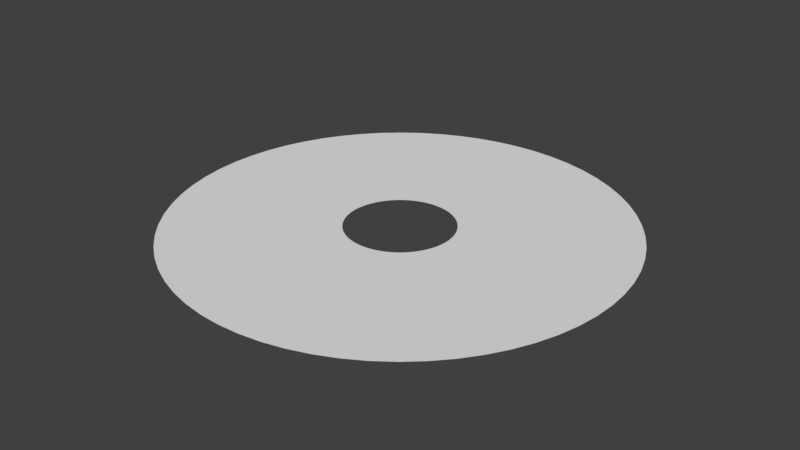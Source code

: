 # Source: BasicRingv4.blend  (saved by Blender 2.77.0; exported with 4.5.12 LTS)
import bpy
from mathutils import Matrix  # noqa: F401  (used for matrix-valued properties, if any)

bpy.ops.wm.read_factory_settings(use_empty=True)
scene = bpy.context.scene
scene.name = 'Scene'

# ---- collections
col_collection_1 = bpy.data.collections.new('Collection 1'); scene.collection.children.link(col_collection_1)

# ---- world
world_world = bpy.data.worlds.new('World'); scene.world = world_world
world_world.color = (0.05088, 0.05088, 0.05088)
world_world.use_sun_shadow = False
world_world.sun_shadow_jitter_overblur = 0.0
world_world.cycles.sampling_method = 'MANUAL'

# ---- meshes
me_circle = bpy.data.meshes.new('Circle')
me_circle.from_pydata([(5.367e-07, 0.12, -0.001725), (-0.01176, 0.1194, -0.001725), (-0.02341, 0.1177, -0.001725), (-0.03483, 0.1148, -0.001725), (-0.04592, 0.1109, -0.001725), (-0.05657, 0.1058, -0.001725), (-0.06667, 0.09978, -0.001725), (-0.07613, 0.09276, -0.001725), (-0.08485, 0.08485, -0.001725), (-0.09276, 0.07613, -0.001725), (-0.09978, 0.06667, -0.001725), (-0.1058, 0.05657, -0.001725), (-0.1109, 0.04592, -0.001725), (-0.1148, 0.03483, -0.001725), (-0.1177, 0.02341, -0.001725), (-0.1194, 0.01176, -0.001725), (-0.12, -2.555e-07, -0.001725), (-0.1194, -0.01176, -0.001725), (-0.1177, -0.02341, -0.001725), (-0.1148, -0.03483, -0.001725), (-0.1109, -0.04592, -0.001725), (-0.1058, -0.05657, -0.001725), (-0.09978, -0.06667, -0.001725), (-0.09276, -0.07613, -0.001725), (-0.08485, -0.08485, -0.001725), (-0.07613, -0.09276, -0.001725), (-0.06667, -0.09978, -0.001725), (-0.05657, -0.1058, -0.001725), (-0.04592, -0.1109, -0.001725), (-0.03483, -0.1148, -0.001725), (-0.02341, -0.1177, -0.001725), (-0.01176, -0.1194, -0.001725), (6.33e-07, -0.12, -0.001725), (0.01176, -0.1194, -0.001725), (0.02341, -0.1177, -0.001725), (0.03483, -0.1148, -0.001725), (0.04592, -0.1109, -0.001725), (0.05657, -0.1058, -0.001725), (0.06667, -0.09978, -0.001725), (0.07613, -0.09276, -0.001725), (0.08485, -0.08485, -0.001725), (0.09276, -0.07613, -0.001725), (0.09978, -0.06667, -0.001725), (0.1058, -0.05657, -0.001725), (0.1109, -0.04592, -0.001725), (0.1148, -0.03483, -0.001725), (0.1177, -0.02341, -0.001725), (0.1194, -0.01176, -0.001725), (0.12, -2.917e-07, -0.001725), (0.1194, 0.01176, -0.001725), (0.1177, 0.02341, -0.001725), (0.1148, 0.03483, -0.001725), (0.1109, 0.04592, -0.001725), (0.1058, 0.05657, -0.001725), (0.09978, 0.06667, -0.001725), (0.09276, 0.07613, -0.001725), (0.08485, 0.08485, -0.001725), (0.07613, 0.09276, -0.001725), (0.06667, 0.09978, -0.001725), (0.05657, 0.1058, -0.001725), (0.04592, 0.1109, -0.001725), (0.03484, 0.1148, -0.001725), (0.02341, 0.1177, -0.001725), (0.01176, 0.1194, -0.001725), (2.614e-07, 0.5034, -0.001725), (-0.04934, 0.5009, -0.001725), (-0.0982, 0.4937, -0.001725), (-0.1461, 0.4817, -0.001725), (-0.1926, 0.465, -0.001725), (-0.2373, 0.4439, -0.001725), (-0.2797, 0.4185, -0.001725), (-0.3193, 0.3891, -0.001725), (-0.3559, 0.3559, -0.001725), (-0.3891, 0.3193, -0.001725), (-0.4185, 0.2797, -0.001725), (-0.4439, 0.2373, -0.001725), (-0.465, 0.1926, -0.001725), (-0.4817, 0.1461, -0.001725), (-0.4937, 0.0982, -0.001725), (-0.5009, 0.04934, -0.001725), (-0.5034, -1.988e-07, -0.001725), (-0.5009, -0.04934, -0.001725), (-0.4937, -0.0982, -0.001725), (-0.4817, -0.1461, -0.001725), (-0.465, -0.1926, -0.001725), (-0.4439, -0.2373, -0.001725), (-0.4185, -0.2797, -0.001725), (-0.3891, -0.3193, -0.001725), (-0.3559, -0.3559, -0.001725), (-0.3193, -0.3891, -0.001725), (-0.2797, -0.4185, -0.001725), (-0.2373, -0.4439, -0.001725), (-0.1926, -0.465, -0.001725), (-0.1461, -0.4817, -0.001725), (-0.0982, -0.4937, -0.001725), (-0.04934, -0.5009, -0.001725), (6.655e-07, -0.5034, -0.001725), (0.04934, -0.5009, -0.001725), (0.0982, -0.4937, -0.001725), (0.1461, -0.4817, -0.001725), (0.1926, -0.465, -0.001725), (0.2373, -0.4439, -0.001725), (0.2797, -0.4185, -0.001725), (0.3193, -0.3891, -0.001725), (0.3559, -0.3559, -0.001725), (0.3891, -0.3193, -0.001725), (0.4185, -0.2797, -0.001725), (0.4439, -0.2373, -0.001725), (0.465, -0.1926, -0.001725), (0.4817, -0.1461, -0.001725), (0.4937, -0.0982, -0.001725), (0.5009, -0.04934, -0.001725), (0.5034, -3.508e-07, -0.001725), (0.5009, 0.04934, -0.001725), (0.4937, 0.0982, -0.001725), (0.4817, 0.1461, -0.001725), (0.465, 0.1926, -0.001725), (0.4439, 0.2373, -0.001725), (0.4185, 0.2797, -0.001725), (0.3891, 0.3193, -0.001725), (0.3559, 0.3559, -0.001725), (0.3193, 0.3891, -0.001725), (0.2797, 0.4185, -0.001725), (0.2373, 0.4439, -0.001725), (0.1926, 0.465, -0.001725), (0.1461, 0.4817, -0.001725), (0.0982, 0.4937, -0.001725), (0.04934, 0.5009, -0.001725), (-0.01176, 0.1194, -0.002), (5.367e-07, 0.12, -0.002), (-0.02341, 0.1177, -0.002), (-0.03483, 0.1148, -0.002), (-0.04592, 0.1109, -0.002), (-0.05657, 0.1058, -0.002), (-0.06667, 0.09978, -0.002), (-0.07613, 0.09276, -0.002), (-0.08485, 0.08485, -0.002), (-0.09276, 0.07613, -0.002), (-0.09978, 0.06667, -0.002), (-0.1058, 0.05657, -0.002), (-0.1109, 0.04592, -0.002), (-0.1148, 0.03483, -0.002), (-0.1177, 0.02341, -0.002), (-0.1194, 0.01176, -0.002), (-0.12, -2.555e-07, -0.002), (-0.1194, -0.01176, -0.002), (-0.1177, -0.02341, -0.002), (-0.1148, -0.03483, -0.002), (-0.1109, -0.04592, -0.002), (-0.1058, -0.05657, -0.002), (-0.09978, -0.06667, -0.002), (-0.09276, -0.07613, -0.002), (-0.08485, -0.08485, -0.002), (-0.07613, -0.09276, -0.002), (-0.06667, -0.09978, -0.002), (-0.05657, -0.1058, -0.002), (-0.04592, -0.1109, -0.002), (-0.03483, -0.1148, -0.002), (-0.02341, -0.1177, -0.002), (-0.01176, -0.1194, -0.002), (6.33e-07, -0.12, -0.002), (0.01176, -0.1194, -0.002), (0.02341, -0.1177, -0.002), (0.03483, -0.1148, -0.002), (0.04592, -0.1109, -0.002), (0.05657, -0.1058, -0.002), (0.06667, -0.09978, -0.002), (0.07613, -0.09276, -0.002), (0.08485, -0.08485, -0.002), (0.09276, -0.07613, -0.002), (0.09978, -0.06667, -0.002), (0.1058, -0.05657, -0.002), (0.1109, -0.04592, -0.002), (0.1148, -0.03483, -0.002), (0.1177, -0.02341, -0.002), (0.1194, -0.01176, -0.002), (0.12, -2.917e-07, -0.002), (0.1194, 0.01176, -0.002), (0.1177, 0.02341, -0.002), (0.1148, 0.03483, -0.002), (0.1109, 0.04592, -0.002), (0.1058, 0.05657, -0.002), (0.09978, 0.06667, -0.002), (0.09276, 0.07613, -0.002), (0.08485, 0.08485, -0.002), (0.07613, 0.09276, -0.002), (0.06667, 0.09978, -0.002), (0.05657, 0.1058, -0.002), (0.04592, 0.1109, -0.002), (0.03484, 0.1148, -0.002), (0.02341, 0.1177, -0.002), (0.01176, 0.1194, -0.002), (-0.04934, 0.5009, -0.002), (2.614e-07, 0.5034, -0.002), (-0.0982, 0.4937, -0.002), (-0.1461, 0.4817, -0.002), (-0.1926, 0.465, -0.002), (-0.2373, 0.4439, -0.002), (-0.2797, 0.4185, -0.002), (-0.3193, 0.3891, -0.002), (-0.3559, 0.3559, -0.002), (-0.3891, 0.3193, -0.002), (-0.4185, 0.2797, -0.002), (-0.4439, 0.2373, -0.002), (-0.465, 0.1926, -0.002), (-0.4817, 0.1461, -0.002), (-0.4937, 0.0982, -0.002), (-0.5009, 0.04934, -0.002), (-0.5034, -1.988e-07, -0.002), (-0.5009, -0.04934, -0.002), (-0.4937, -0.0982, -0.002), (-0.4817, -0.1461, -0.002), (-0.465, -0.1926, -0.002), (-0.4439, -0.2373, -0.002), (-0.4185, -0.2797, -0.002), (-0.3891, -0.3193, -0.002), (-0.3559, -0.3559, -0.002), (-0.3193, -0.3891, -0.002), (-0.2797, -0.4185, -0.002), (-0.2373, -0.4439, -0.002), (-0.1926, -0.465, -0.002), (-0.1461, -0.4817, -0.002), (-0.0982, -0.4937, -0.002), (-0.04934, -0.5009, -0.002), (6.655e-07, -0.5034, -0.002), (0.04934, -0.5009, -0.002), (0.0982, -0.4937, -0.002), (0.1461, -0.4817, -0.002), (0.1926, -0.465, -0.002), (0.2373, -0.4439, -0.002), (0.2797, -0.4185, -0.002), (0.3193, -0.3891, -0.002), (0.3559, -0.3559, -0.002), (0.3891, -0.3193, -0.002), (0.4185, -0.2797, -0.002), (0.4439, -0.2373, -0.002), (0.465, -0.1926, -0.002), (0.4817, -0.1461, -0.002), (0.4937, -0.0982, -0.002), (0.5009, -0.04934, -0.002), (0.5034, -3.508e-07, -0.002), (0.5009, 0.04934, -0.002), (0.4937, 0.0982, -0.002), (0.4817, 0.1461, -0.002), (0.465, 0.1926, -0.002), (0.4439, 0.2373, -0.002), (0.4185, 0.2797, -0.002), (0.3891, 0.3193, -0.002), (0.3559, 0.3559, -0.002), (0.3193, 0.3891, -0.002), (0.2797, 0.4185, -0.002), (0.2373, 0.4439, -0.002), (0.1926, 0.465, -0.002), (0.1461, 0.4817, -0.002), (0.0982, 0.4937, -0.002), (0.04934, 0.5009, -0.002)], [], [(16, 80, 79, 15), (43, 107, 106, 42), (17, 81, 80, 16), (44, 108, 107, 43), (18, 82, 81, 17), (45, 109, 108, 44), (19, 83, 82, 18), (46, 110, 109, 45), (20, 84, 83, 19), (47, 111, 110, 46), (21, 85, 84, 20), (48, 112, 111, 47), (22, 86, 85, 21), (49, 113, 112, 48), (23, 87, 86, 22), (50, 114, 113, 49), (24, 88, 87, 23), (51, 115, 114, 50), (25, 89, 88, 24), (52, 116, 115, 51), (26, 90, 89, 25), (53, 117, 116, 52), (27, 91, 90, 26), (1, 65, 64, 0), (54, 118, 117, 53), (28, 92, 91, 27), (2, 66, 65, 1), (55, 119, 118, 54), (29, 93, 92, 28), (3, 67, 66, 2), (56, 120, 119, 55), (30, 94, 93, 29), (4, 68, 67, 3), (57, 121, 120, 56), (31, 95, 94, 30), (5, 69, 68, 4), (58, 122, 121, 57), (32, 96, 95, 31), (6, 70, 69, 5), (59, 123, 122, 58), (33, 97, 96, 32), (7, 71, 70, 6), (60, 124, 123, 59), (34, 98, 97, 33), (8, 72, 71, 7), (61, 125, 124, 60), (35, 99, 98, 34), (9, 73, 72, 8), (62, 126, 125, 61), (36, 100, 99, 35), (10, 74, 73, 9), (63, 127, 126, 62), (37, 101, 100, 36), (11, 75, 74, 10), (0, 64, 127, 63), (38, 102, 101, 37), (12, 76, 75, 11), (39, 103, 102, 38), (13, 77, 76, 12), (40, 104, 103, 39), (14, 78, 77, 13), (41, 105, 104, 40), (15, 79, 78, 14), (42, 106, 105, 41), (144, 143, 207, 208), (171, 170, 234, 235), (145, 144, 208, 209), (172, 171, 235, 236), (146, 145, 209, 210), (173, 172, 236, 237), (147, 146, 210, 211), (174, 173, 237, 238), (148, 147, 211, 212), (175, 174, 238, 239), (149, 148, 212, 213), (176, 175, 239, 240), (150, 149, 213, 214), (177, 176, 240, 241), (151, 150, 214, 215), (178, 177, 241, 242), (152, 151, 215, 216), (179, 178, 242, 243), (153, 152, 216, 217), (180, 179, 243, 244), (154, 153, 217, 218), (181, 180, 244, 245), (155, 154, 218, 219), (128, 129, 193, 192), (182, 181, 245, 246), (156, 155, 219, 220), (130, 128, 192, 194), (183, 182, 246, 247), (157, 156, 220, 221), (131, 130, 194, 195), (184, 183, 247, 248), (158, 157, 221, 222), (132, 131, 195, 196), (185, 184, 248, 249), (159, 158, 222, 223), (133, 132, 196, 197), (186, 185, 249, 250), (160, 159, 223, 224), (134, 133, 197, 198), (187, 186, 250, 251), (161, 160, 224, 225), (135, 134, 198, 199), (188, 187, 251, 252), (162, 161, 225, 226), (136, 135, 199, 200), (189, 188, 252, 253), (163, 162, 226, 227), (137, 136, 200, 201), (190, 189, 253, 254), (164, 163, 227, 228), (138, 137, 201, 202), (191, 190, 254, 255), (165, 164, 228, 229), (139, 138, 202, 203), (129, 191, 255, 193), (166, 165, 229, 230), (140, 139, 203, 204), (167, 166, 230, 231), (141, 140, 204, 205), (168, 167, 231, 232), (142, 141, 205, 206), (169, 168, 232, 233), (143, 142, 206, 207), (170, 169, 233, 234), (46, 45, 173, 174), (97, 98, 226, 225), (47, 46, 174, 175), (98, 99, 227, 226), (48, 47, 175, 176), (99, 100, 228, 227), (49, 48, 176, 177), (100, 101, 229, 228), (50, 49, 177, 178), (101, 102, 230, 229), (51, 50, 178, 179), (102, 103, 231, 230), (52, 51, 179, 180), (1, 0, 129, 128), (103, 104, 232, 231), (53, 52, 180, 181), (2, 1, 128, 130), (104, 105, 233, 232), (54, 53, 181, 182), (3, 2, 130, 131), (105, 106, 234, 233), (55, 54, 182, 183), (4, 3, 131, 132), (106, 107, 235, 234), (56, 55, 183, 184), (5, 4, 132, 133), (107, 108, 236, 235), (57, 56, 184, 185), (6, 5, 133, 134), (108, 109, 237, 236), (58, 57, 185, 186), (7, 6, 134, 135), (109, 110, 238, 237), (59, 58, 186, 187), (8, 7, 135, 136), (110, 111, 239, 238), (60, 59, 187, 188), (9, 8, 136, 137), (111, 112, 240, 239), (61, 60, 188, 189), (10, 9, 137, 138), (112, 113, 241, 240), (62, 61, 189, 190), (11, 10, 138, 139), (113, 114, 242, 241), (63, 62, 190, 191), (12, 11, 139, 140), (114, 115, 243, 242), (0, 63, 191, 129), (13, 12, 140, 141), (115, 116, 244, 243), (64, 65, 192, 193), (14, 13, 141, 142), (116, 117, 245, 244), (65, 66, 194, 192), (15, 14, 142, 143), (117, 118, 246, 245), (66, 67, 195, 194), (16, 15, 143, 144), (118, 119, 247, 246), (67, 68, 196, 195), (17, 16, 144, 145), (119, 120, 248, 247), (68, 69, 197, 196), (18, 17, 145, 146), (120, 121, 249, 248), (69, 70, 198, 197), (19, 18, 146, 147), (121, 122, 250, 249), (70, 71, 199, 198), (20, 19, 147, 148), (122, 123, 251, 250), (71, 72, 200, 199), (21, 20, 148, 149), (123, 124, 252, 251), (72, 73, 201, 200), (22, 21, 149, 150), (124, 125, 253, 252), (73, 74, 202, 201), (23, 22, 150, 151), (125, 126, 254, 253), (74, 75, 203, 202), (24, 23, 151, 152), (126, 127, 255, 254), (75, 76, 204, 203), (25, 24, 152, 153), (127, 64, 193, 255), (76, 77, 205, 204), (26, 25, 153, 154), (77, 78, 206, 205), (27, 26, 154, 155), (78, 79, 207, 206), (28, 27, 155, 156), (79, 80, 208, 207), (29, 28, 156, 157), (80, 81, 209, 208), (30, 29, 157, 158), (81, 82, 210, 209), (31, 30, 158, 159), (82, 83, 211, 210), (32, 31, 159, 160), (83, 84, 212, 211), (33, 32, 160, 161), (84, 85, 213, 212), (34, 33, 161, 162), (85, 86, 214, 213), (35, 34, 162, 163), (86, 87, 215, 214), (36, 35, 163, 164), (87, 88, 216, 215), (37, 36, 164, 165), (88, 89, 217, 216), (38, 37, 165, 166), (89, 90, 218, 217), (39, 38, 166, 167), (90, 91, 219, 218), (40, 39, 167, 168), (91, 92, 220, 219), (41, 40, 168, 169), (92, 93, 221, 220), (42, 41, 169, 170), (93, 94, 222, 221), (43, 42, 170, 171), (94, 95, 223, 222), (44, 43, 171, 172), (95, 96, 224, 223), (45, 44, 172, 173), (96, 97, 225, 224)])
_uv = me_circle.uv_layers.new(name='UVMap')
_uv.uv.foreach_set('vector', [0.25, 0.0, 0.25, 1.0, 0.2656, 1.0, 0.2656, 0.0, 0.8281, 5.96e-08, 0.8281, 1.0, 0.8438, 1.0, 0.8438, 5.96e-08, 0.2344, 0.0, 0.2344, 1.0, 0.25, 1.0, 0.25, 0.0, 0.8125, 5.96e-08, 0.8125, 1.0, 0.8281, 1.0, 0.8281, 5.96e-08, 0.2188, 0.0, 0.2188, 1.0, 0.2344, 1.0, 0.2344, 0.0, 0.7969, 5.96e-08, 0.7969, 1.0, 0.8125, 1.0, 0.8125, 5.96e-08, 0.2031, -5.96e-08, 0.2031, 1.0, 0.2188, 1.0, 0.2188, 0.0, 0.7813, 5.96e-08, 0.7813, 1.0, 0.7969, 1.0, 0.7969, 5.96e-08, 0.1875, -5.96e-08, 0.1875, 1.0, 0.2031, 1.0, 0.2031, -5.96e-08, 0.7656, 5.96e-08, 0.7656, 1.0, 0.7813, 1.0, 0.7813, 5.96e-08, 0.1719, -5.96e-08, 0.1719, 1.0, 0.1875, 1.0, 0.1875, -5.96e-08, 0.75, 5.96e-08, 0.75, 1.0, 0.7656, 1.0, 0.7656, 5.96e-08, 0.1563, -5.96e-08, 0.1563, 1.0, 0.1719, 1.0, 0.1719, -5.96e-08, 0.7344, 0.0, 0.7344, 1.0, 0.75, 1.0, 0.75, 5.96e-08, 0.1406, -5.96e-08, 0.1406, 1.0, 0.1563, 1.0, 0.1563, -5.96e-08, 0.7188, 0.0, 0.7188, 1.0, 0.7344, 1.0, 0.7344, 0.0, 0.125, -5.96e-08, 0.125, 1.0, 0.1406, 1.0, 0.1406, -5.96e-08, 0.7031, 0.0, 0.7031, 1.0, 0.7188, 1.0, 0.7188, 0.0, 0.1094, -5.96e-08, 0.1094, 1.0, 0.125, 1.0, 0.125, -5.96e-08, 0.6875, 0.0, 0.6875, 1.0, 0.7031, 1.0, 0.7031, 0.0, 0.09375, -5.96e-08, 0.09375, 1.0, 0.1094, 1.0, 0.1094, -5.96e-08, 0.6719, 0.0, 0.6719, 1.0, 0.6875, 1.0, 0.6875, 0.0, 0.07813, -5.96e-08, 0.07813, 1.0, 0.09375, 1.0, 0.09375, -5.96e-08, 0.4844, 0.0, 0.4844, 1.0, 0.5, 1.0, 0.5, 0.0, 0.6563, 0.0, 0.6563, 1.0, 0.6719, 1.0, 0.6719, 0.0, 0.0625, -5.96e-08, 0.0625, 1.0, 0.07813, 1.0, 0.07813, -5.96e-08, 0.4688, 0.0, 0.4688, 1.0, 0.4844, 1.0, 0.4844, 0.0, 0.6406, 0.0, 0.6406, 1.0, 0.6563, 1.0, 0.6563, 0.0, 0.04688, -5.96e-08, 0.04688, 1.0, 0.0625, 1.0, 0.0625, -5.96e-08, 0.4531, 0.0, 0.4531, 1.0, 0.4688, 1.0, 0.4688, 0.0, 0.625, 0.0, 0.625, 1.0, 0.6406, 1.0, 0.6406, 0.0, 0.03125, -5.96e-08, 0.03125, 1.0, 0.04688, 1.0, 0.04688, -5.96e-08, 0.4375, 0.0, 0.4375, 1.0, 0.4531, 1.0, 0.4531, 0.0, 0.6094, 0.0, 0.6094, 1.0, 0.625, 1.0, 0.625, 0.0, 0.01563, -5.96e-08, 0.01563, 1.0, 0.03125, 1.0, 0.03125, -5.96e-08, 0.4219, 0.0, 0.4219, 1.0, 0.4375, 1.0, 0.4375, 0.0, 0.5938, 0.0, 0.5938, 1.0, 0.6094, 1.0, 0.6094, 0.0, 3.576e-07, -1.192e-07, 8.345e-07, 1.0, 0.01563, 1.0, 0.01563, -5.96e-08, 0.4063, 0.0, 0.4063, 1.0, 0.4219, 1.0, 0.4219, 0.0, 0.5781, 0.0, 0.5781, 1.0, 0.5938, 1.0, 0.5938, 0.0, 0.9844, 5.96e-08, 0.9844, 1.0, 1.0, 1.0, 1.0, 5.96e-08, 0.3906, 0.0, 0.3906, 1.0, 0.4063, 1.0, 0.4063, 0.0, 0.5625, 0.0, 0.5625, 1.0, 0.5781, 1.0, 0.5781, 0.0, 0.9688, 5.96e-08, 0.9688, 1.0, 0.9844, 1.0, 0.9844, 5.96e-08, 0.375, 0.0, 0.375, 1.0, 0.3906, 1.0, 0.3906, 0.0, 0.5469, 0.0, 0.5469, 1.0, 0.5625, 1.0, 0.5625, 0.0, 0.9531, 5.96e-08, 0.9531, 1.0, 0.9688, 1.0, 0.9688, 5.96e-08, 0.3594, 0.0, 0.3594, 1.0, 0.375, 1.0, 0.375, 0.0, 0.5313, 0.0, 0.5313, 1.0, 0.5469, 1.0, 0.5469, 0.0, 0.9375, 5.96e-08, 0.9375, 1.0, 0.9531, 1.0, 0.9531, 5.96e-08, 0.3438, 0.0, 0.3438, 1.0, 0.3594, 1.0, 0.3594, 0.0, 0.5156, 0.0, 0.5156, 1.0, 0.5313, 1.0, 0.5313, 0.0, 0.9219, 5.96e-08, 0.9219, 1.0, 0.9375, 1.0, 0.9375, 5.96e-08, 0.3281, 0.0, 0.3281, 1.0, 0.3438, 1.0, 0.3438, 0.0, 0.5, 0.0, 0.5, 1.0, 0.5156, 1.0, 0.5156, 0.0, 0.9063, 5.96e-08, 0.9063, 1.0, 0.9219, 1.0, 0.9219, 5.96e-08, 0.3125, 0.0, 0.3125, 1.0, 0.3281, 1.0, 0.3281, 0.0, 0.8906, 5.96e-08, 0.8906, 1.0, 0.9063, 1.0, 0.9063, 5.96e-08, 0.2969, 0.0, 0.2969, 1.0, 0.3125, 1.0, 0.3125, 0.0, 0.875, 5.96e-08, 0.875, 1.0, 0.8906, 1.0, 0.8906, 5.96e-08, 0.2813, 0.0, 0.2813, 1.0, 0.2969, 1.0, 0.2969, 0.0, 0.8594, 5.96e-08, 0.8594, 1.0, 0.875, 1.0, 0.875, 5.96e-08, 0.2656, 0.0, 0.2656, 1.0, 0.2813, 1.0, 0.2813, 0.0, 0.8438, 5.96e-08, 0.8438, 1.0, 0.8594, 1.0, 0.8594, 5.96e-08, 0.25, -3.874e-07, 0.2656, -4.172e-07, 0.2656, 1.0, 0.25, 1.0, 0.8281, -5.066e-07, 0.8438, -5.066e-07, 0.8438, 1.0, 0.8281, 1.0, 0.2344, -3.874e-07, 0.25, -3.874e-07, 0.25, 1.0, 0.2344, 1.0, 0.8125, -5.066e-07, 0.8281, -5.066e-07, 0.8281, 1.0, 0.8125, 1.0, 0.2188, -3.874e-07, 0.2344, -3.874e-07, 0.2344, 1.0, 0.2188, 1.0, 0.7969, -5.066e-07, 0.8125, -5.066e-07, 0.8125, 1.0, 0.7969, 1.0, 0.2031, -3.874e-07, 0.2188, -3.874e-07, 0.2188, 1.0, 0.2031, 1.0, 0.7813, -5.066e-07, 0.7969, -5.066e-07, 0.7969, 1.0, 0.7813, 1.0, 0.1875, -3.874e-07, 0.2031, -3.874e-07, 0.2031, 1.0, 0.1875, 1.0, 0.7656, -5.066e-07, 0.7813, -5.066e-07, 0.7813, 1.0, 0.7656, 1.0, 0.1719, -3.874e-07, 0.1875, -3.874e-07, 0.1875, 1.0, 0.1719, 1.0, 0.75, -5.066e-07, 0.7656, -5.066e-07, 0.7656, 1.0, 0.75, 1.0, 0.1563, -3.874e-07, 0.1719, -3.874e-07, 0.1719, 1.0, 0.1563, 1.0, 0.7344, -4.768e-07, 0.75, -5.066e-07, 0.75, 1.0, 0.7344, 1.0, 0.1406, -3.874e-07, 0.1563, -3.874e-07, 0.1563, 1.0, 0.1406, 1.0, 0.7188, -4.768e-07, 0.7344, -4.768e-07, 0.7344, 1.0, 0.7188, 1.0, 0.125, -3.874e-07, 0.1406, -3.874e-07, 0.1406, 1.0, 0.125, 1.0, 0.7031, -4.768e-07, 0.7188, -4.768e-07, 0.7188, 1.0, 0.7031, 1.0, 0.1094, -3.874e-07, 0.125, -3.874e-07, 0.125, 1.0, 0.1094, 1.0, 0.6875, -4.768e-07, 0.7031, -4.768e-07, 0.7031, 1.0, 0.6875, 1.0, 0.09375, -3.874e-07, 0.1094, -3.874e-07, 0.1094, 1.0, 0.09375, 1.0, 0.6719, -4.768e-07, 0.6875, -4.768e-07, 0.6875, 1.0, 0.6719, 1.0, 0.07813, -3.874e-07, 0.09375, -3.874e-07, 0.09375, 1.0, 0.07813, 1.0, 0.4844, -4.47e-07, 0.5, -4.47e-07, 0.5, 1.0, 0.4844, 1.0, 0.6563, -4.768e-07, 0.6719, -4.768e-07, 0.6719, 1.0, 0.6563, 1.0, 0.0625, -3.874e-07, 0.07813, -3.874e-07, 0.07813, 1.0, 0.0625, 1.0, 0.4688, -4.47e-07, 0.4844, -4.47e-07, 0.4844, 1.0, 0.4688, 1.0, 0.6406, -4.47e-07, 0.6563, -4.768e-07, 0.6563, 1.0, 0.6406, 1.0, 0.04688, -3.874e-07, 0.0625, -3.874e-07, 0.0625, 1.0, 0.04688, 1.0, 0.4531, -4.47e-07, 0.4688, -4.47e-07, 0.4688, 1.0, 0.4531, 1.0, 0.625, -4.47e-07, 0.6406, -4.47e-07, 0.6406, 1.0, 0.625, 1.0, 0.03125, -3.874e-07, 0.04688, -3.874e-07, 0.04688, 1.0, 0.03125, 1.0, 0.4375, -4.47e-07, 0.4531, -4.47e-07, 0.4531, 1.0, 0.4375, 1.0, 0.6094, -4.47e-07, 0.625, -4.47e-07, 0.625, 1.0, 0.6094, 1.0, 0.01563, -3.874e-07, 0.03125, -3.874e-07, 0.03125, 1.0, 0.01563, 1.0, 0.4219, -4.47e-07, 0.4375, -4.47e-07, 0.4375, 1.0, 0.4219, 1.0, 0.5938, -4.47e-07, 0.6094, -4.47e-07, 0.6094, 1.0, 0.5938, 1.0, 1.192e-07, -3.874e-07, 0.01563, -3.874e-07, 0.01563, 1.0, 8.345e-07, 1.0, 0.4063, -4.47e-07, 0.4219, -4.47e-07, 0.4219, 1.0, 0.4063, 1.0, 0.5781, -4.47e-07, 0.5938, -4.47e-07, 0.5938, 1.0, 0.5781, 1.0, 0.9844, -5.066e-07, 1.0, -5.364e-07, 1.0, 1.0, 0.9844, 1.0, 0.3906, -4.47e-07, 0.4063, -4.47e-07, 0.4063, 1.0, 0.3906, 1.0, 0.5625, -4.47e-07, 0.5781, -4.47e-07, 0.5781, 1.0, 0.5625, 1.0, 0.9688, -5.066e-07, 0.9844, -5.066e-07, 0.9844, 1.0, 0.9688, 1.0, 0.375, -4.47e-07, 0.3906, -4.47e-07, 0.3906, 1.0, 0.375, 1.0, 0.5469, -4.47e-07, 0.5625, -4.47e-07, 0.5625, 1.0, 0.5469, 1.0, 0.9531, -5.066e-07, 0.9688, -5.066e-07, 0.9688, 1.0, 0.9531, 1.0, 0.3594, -4.47e-07, 0.375, -4.47e-07, 0.375, 1.0, 0.3594, 1.0, 0.5313, -4.47e-07, 0.5469, -4.47e-07, 0.5469, 1.0, 0.5313, 1.0, 0.9375, -5.066e-07, 0.9531, -5.066e-07, 0.9531, 1.0, 0.9375, 1.0, 0.3438, -4.172e-07, 0.3594, -4.47e-07, 0.3594, 1.0, 0.3438, 1.0, 0.5156, -4.47e-07, 0.5313, -4.47e-07, 0.5313, 1.0, 0.5156, 1.0, 0.9219, -5.066e-07, 0.9375, -5.066e-07, 0.9375, 1.0, 0.9219, 1.0, 0.3281, -4.172e-07, 0.3438, -4.172e-07, 0.3438, 1.0, 0.3281, 1.0, 0.5, -4.47e-07, 0.5156, -4.47e-07, 0.5156, 1.0, 0.5, 1.0, 0.9063, -5.066e-07, 0.9219, -5.066e-07, 0.9219, 1.0, 0.9063, 1.0, 0.3125, -4.172e-07, 0.3281, -4.172e-07, 0.3281, 1.0, 0.3125, 1.0, 0.8906, -5.066e-07, 0.9063, -5.066e-07, 0.9063, 1.0, 0.8906, 1.0, 0.2969, -4.172e-07, 0.3125, -4.172e-07, 0.3125, 1.0, 0.2969, 1.0, 0.875, -5.066e-07, 0.8906, -5.066e-07, 0.8906, 1.0, 0.875, 1.0, 0.2813, -4.172e-07, 0.2969, -4.172e-07, 0.2969, 1.0, 0.2813, 1.0, 0.8594, -5.066e-07, 0.875, -5.066e-07, 0.875, 1.0, 0.8594, 1.0, 0.2656, -4.172e-07, 0.2813, -4.172e-07, 0.2813, 1.0, 0.2656, 1.0, 0.8438, -5.066e-07, 0.8594, -5.066e-07, 0.8594, 1.0, 0.8438, 1.0, 0.2187, 0.5, 0.2031, 0.5, 0.2031, 0.499, 0.2187, 0.499, 0.01563, 1.0, 0.03125, 1.0, 0.03125, -0.001, 0.01563, -0.001, 0.2344, 0.5, 0.2187, 0.5, 0.2187, 0.499, 0.2344, 0.499, 0.03125, 1.0, 0.04688, 1.0, 0.04688, -0.001, 0.03125, -0.001, 0.25, 0.5, 0.2344, 0.5, 0.2344, 0.499, 0.25, 0.499, 0.04688, 1.0, 0.0625, 1.0, 0.0625, -0.001, 0.04688, -0.001, 0.2656, 0.5, 0.25, 0.5, 0.25, 0.499, 0.2656, 0.499, 0.0625, 1.0, 0.07813, 1.0, 0.07813, -0.001, 0.0625, -0.001, 0.2812, 0.5, 0.2656, 0.5, 0.2656, 0.499, 0.2812, 0.499, 0.07813, 1.0, 0.09375, 1.0, 0.09375, -0.001, 0.07813, -0.001, 0.2969, 0.5, 0.2812, 0.5, 0.2812, 0.499, 0.2969, 0.499, 0.09375, 1.0, 0.1094, 1.0, 0.1094, -0.001, 0.09375, -0.001, 0.3125, 0.5, 0.2969, 0.5, 0.2969, 0.499, 0.3125, 0.499, 0.5156, 0.5, 0.5, 0.5, 0.5, 0.499, 0.5156, 0.499, 0.1094, 1.0, 0.125, 1.0, 0.125, -0.001, 0.1094, -0.001, 0.3281, 0.5, 0.3125, 0.5, 0.3125, 0.499, 0.3281, 0.499, 0.5312, 0.5, 0.5156, 0.5, 0.5156, 0.499, 0.5312, 0.499, 0.125, 1.0, 0.1406, 1.0, 0.1406, -0.001, 0.125, -0.001, 0.3437, 0.5, 0.3281, 0.5, 0.3281, 0.499, 0.3437, 0.499, 0.5469, 0.5, 0.5312, 0.5, 0.5312, 0.499, 0.5469, 0.499, 0.1406, 1.0, 0.1563, 1.0, 0.1563, -0.001, 0.1406, -0.001, 0.3594, 0.5, 0.3437, 0.5, 0.3437, 0.499, 0.3594, 0.499, 0.5625, 0.5, 0.5469, 0.5, 0.5469, 0.499, 0.5625, 0.499, 0.1563, 1.0, 0.1719, 1.0, 0.1719, -0.001, 0.1563, -0.001, 0.375, 0.5, 0.3594, 0.5, 0.3594, 0.499, 0.375, 0.499, 0.5781, 0.5, 0.5625, 0.5, 0.5625, 0.499, 0.5781, 0.499, 0.1719, 1.0, 0.1875, 1.0, 0.1875, -0.001, 0.1719, -0.001, 0.3906, 0.5, 0.375, 0.5, 0.375, 0.499, 0.3906, 0.499, 0.5937, 0.5, 0.5781, 0.5, 0.5781, 0.499, 0.5937, 0.499, 0.1875, 1.0, 0.2031, 1.0, 0.2031, -0.001, 0.1875, -0.001, 0.4062, 0.5, 0.3906, 0.5, 0.3906, 0.499, 0.4062, 0.499, 0.6094, 0.5, 0.5937, 0.5, 0.5937, 0.499, 0.6094, 0.499, 0.2031, 1.0, 0.2188, 1.0, 0.2188, -0.001, 0.2031, -0.001, 0.4219, 0.5, 0.4062, 0.5, 0.4062, 0.499, 0.4219, 0.499, 0.625, 0.5, 0.6094, 0.5, 0.6094, 0.499, 0.625, 0.499, 0.2188, 1.0, 0.2344, 1.0, 0.2344, -0.001, 0.2188, -0.001, 0.4375, 0.5, 0.4219, 0.5, 0.4219, 0.499, 0.4375, 0.499, 0.6406, 0.5, 0.625, 0.5, 0.625, 0.499, 0.6406, 0.499, 0.2344, 1.0, 0.25, 1.0, 0.25, -0.001, 0.2344, -0.001, 0.4531, 0.5, 0.4375, 0.5, 0.4375, 0.499, 0.4531, 0.499, 0.6562, 0.5, 0.6406, 0.5, 0.6406, 0.499, 0.6562, 0.499, 0.25, 1.0, 0.2656, 1.0, 0.2656, -0.001, 0.25, -0.001, 0.4687, 0.5, 0.4531, 0.5, 0.4531, 0.499, 0.4687, 0.499, 0.6719, 0.5, 0.6562, 0.5, 0.6562, 0.499, 0.6719, 0.499, 0.2656, 1.0, 0.2812, 1.0, 0.2812, -0.001, 0.2656, -0.001, 0.4844, 0.5, 0.4687, 0.5, 0.4687, 0.499, 0.4844, 0.499, 0.6875, 0.5, 0.6719, 0.5, 0.6719, 0.499, 0.6875, 0.499, 0.2812, 1.0, 0.2969, 1.0, 0.2969, -0.001, 0.2812, -0.001, 0.5, 0.5, 0.4844, 0.5, 0.4844, 0.499, 0.5, 0.499, 0.7031, 0.5, 0.6875, 0.5, 0.6875, 0.499, 0.7031, 0.499, 0.2969, 1.0, 0.3125, 1.0, 0.3125, -0.001, 0.2969, -0.001, 0.5, 1.0, 0.5156, 1.0, 0.5156, -0.001, 0.5, -0.001, 0.7188, 0.5, 0.7031, 0.5, 0.7031, 0.499, 0.7188, 0.499, 0.3125, 1.0, 0.3281, 1.0, 0.3281, -0.001, 0.3125, -0.001, 0.5156, 1.0, 0.5312, 1.0, 0.5312, -0.001, 0.5156, -0.001, 0.7344, 0.5, 0.7188, 0.5, 0.7188, 0.499, 0.7344, 0.499, 0.3281, 1.0, 0.3437, 1.0, 0.3437, -0.001, 0.3281, -0.001, 0.5312, 1.0, 0.5469, 1.0, 0.5469, -0.001, 0.5312, -0.001, 0.75, 0.5, 0.7344, 0.5, 0.7344, 0.499, 0.75, 0.499, 0.3437, 1.0, 0.3594, 1.0, 0.3594, -0.001, 0.3437, -0.001, 0.5469, 1.0, 0.5625, 1.0, 0.5625, -0.001, 0.5469, -0.001, 0.7656, 0.5, 0.75, 0.5, 0.75, 0.499, 0.7656, 0.499, 0.3594, 1.0, 0.375, 1.0, 0.375, -0.001, 0.3594, -0.001, 0.5625, 1.0, 0.5781, 1.0, 0.5781, -0.001, 0.5625, -0.001, 0.7813, 0.5, 0.7656, 0.5, 0.7656, 0.499, 0.7813, 0.499, 0.375, 1.0, 0.3906, 1.0, 0.3906, -0.001, 0.375, -0.001, 0.5781, 1.0, 0.5937, 1.0, 0.5937, -0.001, 0.5781, -0.001, 0.7969, 0.5, 0.7813, 0.5, 0.7813, 0.499, 0.7969, 0.499, 0.3906, 1.0, 0.4062, 1.0, 0.4062, -0.001, 0.3906, -0.001, 0.5937, 1.0, 0.6094, 1.0, 0.6094, -0.001, 0.5937, -0.001, 0.8125, 0.5, 0.7969, 0.5, 0.7969, 0.499, 0.8125, 0.499, 0.4062, 1.0, 0.4219, 1.0, 0.4219, -0.001, 0.4062, -0.001, 0.6094, 1.0, 0.625, 1.0, 0.625, -0.001, 0.6094, -0.001, 0.8281, 0.5, 0.8125, 0.5, 0.8125, 0.499, 0.8281, 0.499, 0.4219, 1.0, 0.4375, 1.0, 0.4375, -0.001, 0.4219, -0.001, 0.625, 1.0, 0.6406, 1.0, 0.6406, -0.001, 0.625, -0.001, 0.8438, 0.5, 0.8281, 0.5, 0.8281, 0.499, 0.8438, 0.499, 0.4375, 1.0, 0.4531, 1.0, 0.4531, -0.001, 0.4375, -0.001, 0.6406, 1.0, 0.6562, 1.0, 0.6562, -0.001, 0.6406, -0.001, 0.8594, 0.5, 0.8438, 0.5, 0.8438, 0.499, 0.8594, 0.499, 0.4531, 1.0, 0.4687, 1.0, 0.4687, -0.001, 0.4531, -0.001, 0.6562, 1.0, 0.6719, 1.0, 0.6719, -0.001, 0.6562, -0.001, 0.875, 0.5, 0.8594, 0.5, 0.8594, 0.499, 0.875, 0.499, 0.4687, 1.0, 0.4844, 1.0, 0.4844, -0.001, 0.4687, -0.001, 0.6719, 1.0, 0.6875, 1.0, 0.6875, -0.001, 0.6719, -0.001, 0.8906, 0.5, 0.875, 0.5, 0.875, 0.499, 0.8906, 0.499, 0.4844, 1.0, 0.5, 1.0, 0.5, -0.001, 0.4844, -0.001, 0.6875, 1.0, 0.7031, 1.0, 0.7031, -0.001, 0.6875, -0.001, 0.9063, 0.5, 0.8906, 0.5, 0.8906, 0.499, 0.9063, 0.499, 0.7031, 1.0, 0.7188, 1.0, 0.7188, -0.001, 0.7031, -0.001, 0.9219, 0.5, 0.9063, 0.5, 0.9063, 0.499, 0.9219, 0.499, 0.7188, 1.0, 0.7344, 1.0, 0.7344, -0.001, 0.7188, -0.001, 0.9375, 0.5, 0.9219, 0.5, 0.9219, 0.499, 0.9375, 0.499, 0.7344, 1.0, 0.75, 1.0, 0.75, -0.001, 0.7344, -0.001, 0.9531, 0.5, 0.9375, 0.5, 0.9375, 0.499, 0.9531, 0.499, 0.75, 1.0, 0.7656, 1.0, 0.7656, -0.001, 0.75, -0.001, 0.9688, 0.5, 0.9531, 0.5, 0.9531, 0.499, 0.9688, 0.499, 0.7656, 1.0, 0.7813, 1.0, 0.7813, -0.001, 0.7656, -0.001, 0.9844, 0.5, 0.9688, 0.5, 0.9688, 0.499, 0.9844, 0.499, 0.7813, 1.0, 0.7969, 1.0, 0.7969, -0.001, 0.7813, -0.001, 1.0, 0.5, 0.9844, 0.5, 0.9844, 0.499, 1.0, 0.499, 0.7969, 1.0, 0.8125, 1.0, 0.8125, -0.001, 0.7969, -0.001, 0.01563, 0.5, 8.345e-07, 0.5, 8.345e-07, 0.499, 0.01563, 0.499, 0.8125, 1.0, 0.8281, 1.0, 0.8281, -0.001, 0.8125, -0.001, 0.03125, 0.5, 0.01563, 0.5, 0.01563, 0.499, 0.03125, 0.499, 0.8281, 1.0, 0.8438, 1.0, 0.8438, -0.001, 0.8281, -0.001, 0.04688, 0.5, 0.03125, 0.5, 0.03125, 0.499, 0.04688, 0.499, 0.8438, 1.0, 0.8594, 1.0, 0.8594, -0.001, 0.8438, -0.001, 0.0625, 0.5, 0.04688, 0.5, 0.04688, 0.499, 0.0625, 0.499, 0.8594, 1.0, 0.875, 1.0, 0.875, -0.001, 0.8594, -0.001, 0.07813, 0.5, 0.0625, 0.5, 0.0625, 0.499, 0.07813, 0.499, 0.875, 1.0, 0.8906, 1.0, 0.8906, -0.001, 0.875, -0.001, 0.09375, 0.5, 0.07813, 0.5, 0.07813, 0.499, 0.09375, 0.499, 0.8906, 1.0, 0.9063, 1.0, 0.9063, -0.001, 0.8906, -0.001, 0.1094, 0.5, 0.09375, 0.5, 0.09375, 0.499, 0.1094, 0.499, 0.9063, 1.0, 0.9219, 1.0, 0.9219, -0.001, 0.9063, -0.001, 0.125, 0.5, 0.1094, 0.5, 0.1094, 0.499, 0.125, 0.499, 0.9219, 1.0, 0.9375, 1.0, 0.9375, -0.001, 0.9219, -0.001, 0.1406, 0.5, 0.125, 0.5, 0.125, 0.499, 0.1406, 0.499, 0.9375, 1.0, 0.9531, 1.0, 0.9531, -0.001, 0.9375, -0.001, 0.1563, 0.5, 0.1406, 0.5, 0.1406, 0.499, 0.1563, 0.499, 0.9531, 1.0, 0.9688, 1.0, 0.9688, -0.001, 0.9531, -0.001, 0.1719, 0.5, 0.1563, 0.5, 0.1563, 0.499, 0.1719, 0.499, 0.9688, 1.0, 0.9844, 1.0, 0.9844, -0.001, 0.9688, -0.001, 0.1875, 0.5, 0.1719, 0.5, 0.1719, 0.499, 0.1875, 0.499, 0.9844, 1.0, 1.0, 1.0, 1.0, -0.001, 0.9844, -0.001, 0.2031, 0.5, 0.1875, 0.5, 0.1875, 0.499, 0.2031, 0.499, 2.384e-07, 1.0, 0.01563, 1.0, 0.01563, -0.001, 2.384e-07, -0.001])
me_circle.use_remesh_preserve_volume = False
me_circle.use_remesh_preserve_attributes = False
me_circle.use_mirror_vertex_groups = False
me_circle.update()

# ---- objects
ob_circle = bpy.data.objects.new('Circle', me_circle)

# ---- transforms, parenting, visibility, modifiers, constraints
ob_circle.location = (0.0, 0.0, 0.0)
ob_circle.lineart.crease_threshold = 0.0

# ---- collection membership
col_collection_1.objects.link(ob_circle)

# ---- scene / render settings (as saved in the file)
scene.frame_start = 1; scene.frame_end = 250; scene.frame_set(0)
scene.render.engine = 'BLENDER_EEVEE_NEXT'
scene.render.resolution_percentage = 50
scene.render.dither_intensity = 0.0
scene.cycles.use_denoising = False
scene.cycles.samples = 128
scene.cycles.sampling_pattern = 'TABULATED_SOBOL'
scene.cycles.light_sampling_threshold = 0.0
scene.cycles.use_adaptive_sampling = False
scene.cycles.use_light_tree = False
scene.cycles.blur_glossy = 0.0
scene.cycles.sample_clamp_indirect = 0.0
scene.view_settings.view_transform = 'Standard'
bpy.context.view_layer.update()

# ---- added for rendering (the .blend has no active camera and no usable light): camera, sun
cam_auto = bpy.data.cameras.new('AutoCamera')
cam_auto.lens = 50.0
cam_auto.sensor_width = 36.0
cam_auto.clip_end = 1000.0
ob_auto_camera = bpy.data.objects.new('AutoCamera', cam_auto)
scene.collection.objects.link(ob_auto_camera)
ob_auto_camera.location = (1.31726, -1.58072, 1.05195)
ob_auto_camera.rotation_euler = (1.09748, -7.21219e-08, 0.694738)
scene.camera = ob_auto_camera
light_auto_sun = bpy.data.lights.new('AutoSun', 'SUN')
light_auto_sun.energy = 3.0
light_auto_sun.angle = 0.0523599
ob_auto_sun = bpy.data.objects.new('AutoSun', light_auto_sun)
scene.collection.objects.link(ob_auto_sun)
ob_auto_sun.rotation_euler = (0.872665, 0.174533, 0.523599)
bpy.context.view_layer.update()
